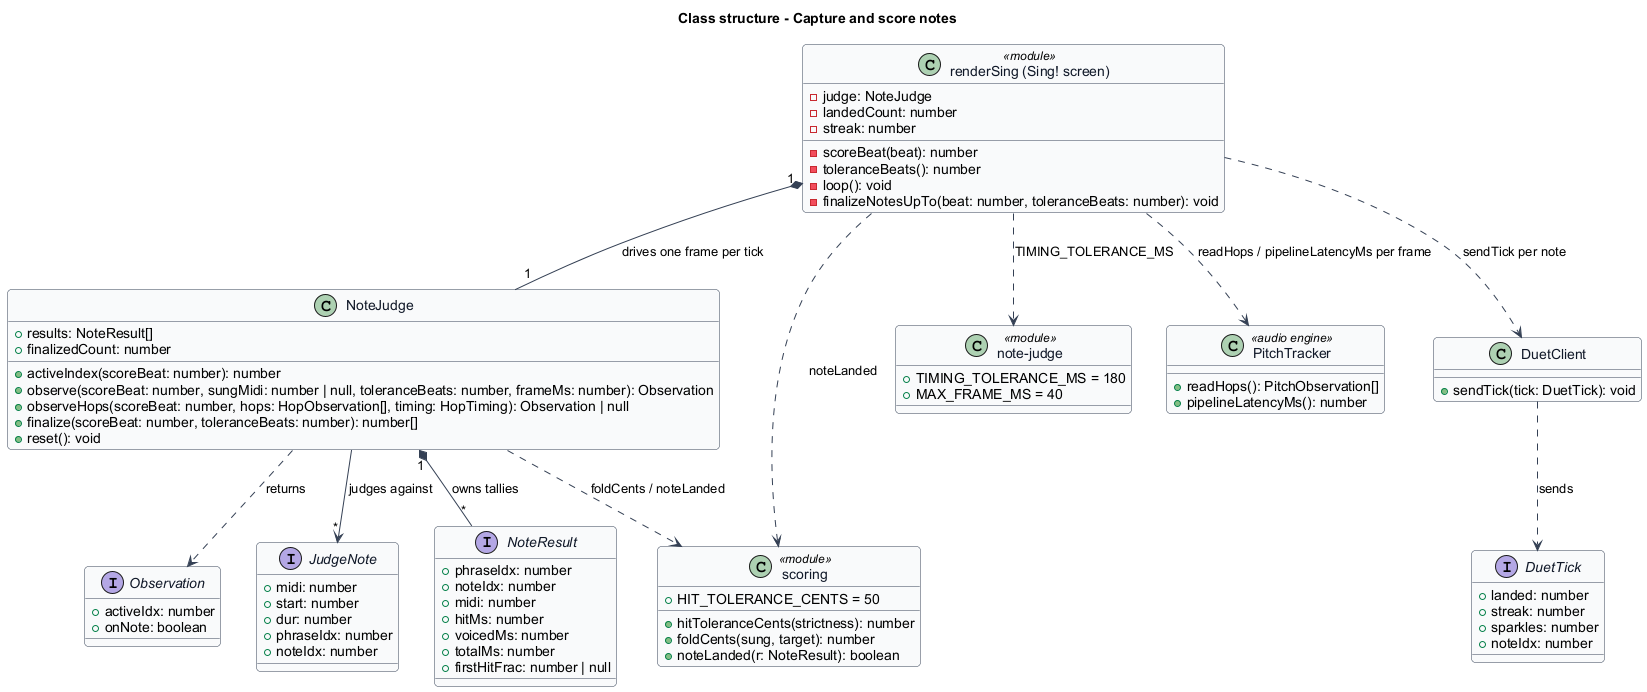

The diagram above was rendered by PlantUML. Its source (embedded in the PNG):
@startuml
' --- shared skin header ---
skinparam backgroundColor #FFFFFF
skinparam shadowing false
skinparam roundcorner 8
skinparam defaultFontName Arial
skinparam ArrowColor #344054
skinparam class {
  BorderColor #344054
  FontColor #101828
  BackgroundColor #F9FAFB
}
' --------------------------
title Class structure - Capture and score notes

class "renderSing (Sing! screen)" as Sing <<module>> {
  -judge: NoteJudge
  -landedCount: number
  -streak: number
  -scoreBeat(beat): number
  -toleranceBeats(): number
  -loop(): void
  -finalizeNotesUpTo(beat: number, toleranceBeats: number): void
}

class NoteJudge {
  +results: NoteResult[]
  +finalizedCount: number
  +activeIndex(scoreBeat: number): number
  +observe(scoreBeat: number, sungMidi: number | null, toleranceBeats: number, frameMs: number): Observation
  +observeHops(scoreBeat: number, hops: HopObservation[], timing: HopTiming): Observation | null
  +finalize(scoreBeat: number, toleranceBeats: number): number[]
  +reset(): void
}

interface Observation {
  +activeIdx: number
  +onNote: boolean
}

interface JudgeNote {
  +midi: number
  +start: number
  +dur: number
  +phraseIdx: number
  +noteIdx: number
}

interface NoteResult {
  +phraseIdx: number
  +noteIdx: number
  +midi: number
  +hitMs: number
  +voicedMs: number
  +totalMs: number
  +firstHitFrac: number | null
}

class "scoring" as Scoring <<module>> {
  +HIT_TOLERANCE_CENTS = 50
  +hitToleranceCents(strictness): number
  +foldCents(sung, target): number
  +noteLanded(r: NoteResult): boolean
}

class "note-judge" as JudgeMod <<module>> {
  +TIMING_TOLERANCE_MS = 180
  +MAX_FRAME_MS = 40
}

class PitchTracker <<audio engine>> {
  +readHops(): PitchObservation[]
  +pipelineLatencyMs(): number
}

class DuetClient {
  +sendTick(tick: DuetTick): void
}

interface DuetTick {
  +landed: number
  +streak: number
  +sparkles: number
  +noteIdx: number
}

Sing "1" *-- "1" NoteJudge : drives one frame per tick
NoteJudge "1" *-- "*" NoteResult : owns tallies
NoteJudge --> "*" JudgeNote : judges against
NoteJudge ..> Observation : returns
NoteJudge ..> Scoring : foldCents / noteLanded
Sing ..> JudgeMod : TIMING_TOLERANCE_MS
Sing ..> Scoring : noteLanded
Sing ..> PitchTracker : readHops / pipelineLatencyMs per frame
Sing ..> DuetClient : sendTick per note
DuetClient ..> DuetTick : sends
@enduml